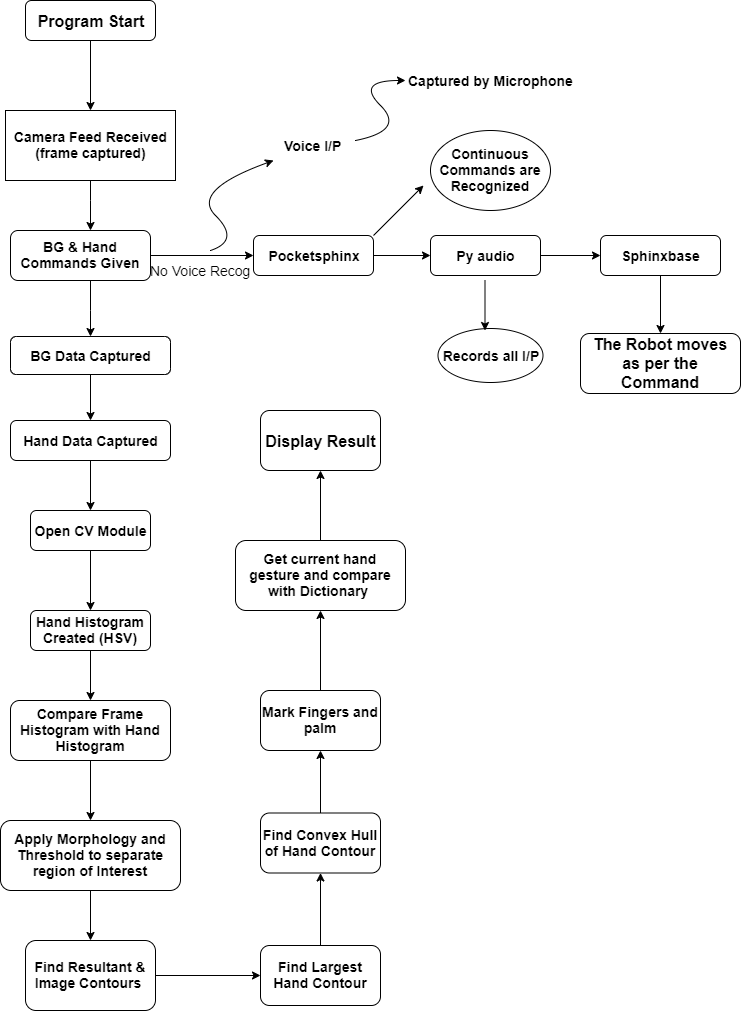

The diagram above was exported from draw.io. Its source (the exported page's mxGraphModel, read from the mxfile embedded in the PNG):
<mxGraphModel dx="1038" dy="531" grid="1" gridSize="10" guides="1" tooltips="1" connect="1" arrows="1" fold="1" page="1" pageScale="1" pageWidth="827" pageHeight="1169" math="0" shadow="0">
  <root>
    <mxCell id="0" />
    <mxCell id="1" parent="0" />
    <mxCell id="kHkQVVZn5wywdtrxxRT1-21" value="" style="edgeStyle=orthogonalEdgeStyle;rounded=0;orthogonalLoop=1;jettySize=auto;html=1;entryX=0.5;entryY=0;entryDx=0;entryDy=0;" edge="1" parent="1" source="kHkQVVZn5wywdtrxxRT1-2" target="kHkQVVZn5wywdtrxxRT1-3">
      <mxGeometry relative="1" as="geometry">
        <mxPoint x="108" y="127" as="targetPoint" />
        <Array as="points" />
      </mxGeometry>
    </mxCell>
    <mxCell id="kHkQVVZn5wywdtrxxRT1-2" value="&lt;font size=&quot;3&quot;&gt;&lt;b&gt;Program Start&lt;/b&gt;&lt;/font&gt;" style="rounded=1;whiteSpace=wrap;html=1;" vertex="1" parent="1">
      <mxGeometry x="65" y="20" width="130" height="40" as="geometry" />
    </mxCell>
    <mxCell id="kHkQVVZn5wywdtrxxRT1-20" value="" style="edgeStyle=orthogonalEdgeStyle;rounded=0;orthogonalLoop=1;jettySize=auto;html=1;" edge="1" parent="1" source="kHkQVVZn5wywdtrxxRT1-3" target="kHkQVVZn5wywdtrxxRT1-4">
      <mxGeometry relative="1" as="geometry">
        <Array as="points">
          <mxPoint x="130" y="220" />
          <mxPoint x="130" y="220" />
        </Array>
      </mxGeometry>
    </mxCell>
    <mxCell id="kHkQVVZn5wywdtrxxRT1-3" value="&lt;font style=&quot;font-size: 14px&quot;&gt;&lt;b&gt;Camera Feed Received&lt;br&gt;(frame captured)&lt;br&gt;&lt;/b&gt;&lt;/font&gt;" style="rounded=1;whiteSpace=wrap;html=1;arcSize=0;" vertex="1" parent="1">
      <mxGeometry x="45" y="130" width="170" height="70" as="geometry" />
    </mxCell>
    <mxCell id="kHkQVVZn5wywdtrxxRT1-22" value="" style="edgeStyle=orthogonalEdgeStyle;rounded=0;orthogonalLoop=1;jettySize=auto;html=1;" edge="1" parent="1" source="kHkQVVZn5wywdtrxxRT1-4" target="kHkQVVZn5wywdtrxxRT1-5">
      <mxGeometry relative="1" as="geometry">
        <Array as="points">
          <mxPoint x="130" y="330" />
          <mxPoint x="130" y="330" />
        </Array>
      </mxGeometry>
    </mxCell>
    <mxCell id="kHkQVVZn5wywdtrxxRT1-40" value="" style="edgeStyle=orthogonalEdgeStyle;rounded=0;orthogonalLoop=1;jettySize=auto;html=1;" edge="1" parent="1" source="kHkQVVZn5wywdtrxxRT1-4" target="kHkQVVZn5wywdtrxxRT1-39">
      <mxGeometry relative="1" as="geometry" />
    </mxCell>
    <mxCell id="kHkQVVZn5wywdtrxxRT1-4" value="&lt;font style=&quot;font-size: 14px&quot;&gt;&lt;b&gt;BG &amp;amp; Hand Commands Given&lt;/b&gt;&lt;/font&gt;" style="rounded=1;whiteSpace=wrap;html=1;" vertex="1" parent="1">
      <mxGeometry x="50" y="250" width="140" height="50" as="geometry" />
    </mxCell>
    <mxCell id="kHkQVVZn5wywdtrxxRT1-42" value="" style="edgeStyle=orthogonalEdgeStyle;rounded=0;orthogonalLoop=1;jettySize=auto;html=1;" edge="1" parent="1" source="kHkQVVZn5wywdtrxxRT1-39" target="kHkQVVZn5wywdtrxxRT1-41">
      <mxGeometry relative="1" as="geometry" />
    </mxCell>
    <mxCell id="kHkQVVZn5wywdtrxxRT1-39" value="&lt;font style=&quot;font-size: 14px&quot;&gt;&lt;b&gt;Pocketsphinx&lt;/b&gt;&lt;/font&gt;" style="rounded=1;whiteSpace=wrap;html=1;" vertex="1" parent="1">
      <mxGeometry x="293" y="255" width="120" height="40" as="geometry" />
    </mxCell>
    <mxCell id="kHkQVVZn5wywdtrxxRT1-44" value="" style="edgeStyle=orthogonalEdgeStyle;rounded=0;orthogonalLoop=1;jettySize=auto;html=1;" edge="1" parent="1" source="kHkQVVZn5wywdtrxxRT1-41" target="kHkQVVZn5wywdtrxxRT1-43">
      <mxGeometry relative="1" as="geometry" />
    </mxCell>
    <mxCell id="kHkQVVZn5wywdtrxxRT1-41" value="&lt;font style=&quot;font-size: 14px&quot;&gt;&lt;b&gt;Py audio&lt;/b&gt;&lt;/font&gt;" style="rounded=1;whiteSpace=wrap;html=1;" vertex="1" parent="1">
      <mxGeometry x="470" y="255" width="110" height="40" as="geometry" />
    </mxCell>
    <mxCell id="kHkQVVZn5wywdtrxxRT1-46" value="" style="edgeStyle=orthogonalEdgeStyle;rounded=0;orthogonalLoop=1;jettySize=auto;html=1;" edge="1" parent="1" source="kHkQVVZn5wywdtrxxRT1-43" target="kHkQVVZn5wywdtrxxRT1-45">
      <mxGeometry relative="1" as="geometry" />
    </mxCell>
    <mxCell id="kHkQVVZn5wywdtrxxRT1-43" value="&lt;font style=&quot;font-size: 14px&quot;&gt;&lt;b&gt;Sphinxbase&lt;/b&gt;&lt;/font&gt;" style="rounded=1;whiteSpace=wrap;html=1;" vertex="1" parent="1">
      <mxGeometry x="640" y="255" width="120" height="40" as="geometry" />
    </mxCell>
    <mxCell id="kHkQVVZn5wywdtrxxRT1-45" value="&lt;font style=&quot;font-size: 16px&quot;&gt;&lt;b&gt;The Robot moves as per the Command&lt;/b&gt;&lt;/font&gt;" style="rounded=1;whiteSpace=wrap;html=1;" vertex="1" parent="1">
      <mxGeometry x="620" y="353" width="160" height="60" as="geometry" />
    </mxCell>
    <mxCell id="kHkQVVZn5wywdtrxxRT1-23" value="" style="edgeStyle=orthogonalEdgeStyle;rounded=0;orthogonalLoop=1;jettySize=auto;html=1;" edge="1" parent="1" source="kHkQVVZn5wywdtrxxRT1-5" target="kHkQVVZn5wywdtrxxRT1-6">
      <mxGeometry relative="1" as="geometry">
        <Array as="points">
          <mxPoint x="120" y="460" />
          <mxPoint x="120" y="460" />
        </Array>
      </mxGeometry>
    </mxCell>
    <mxCell id="kHkQVVZn5wywdtrxxRT1-5" value="&lt;font style=&quot;font-size: 14px&quot;&gt;&lt;b&gt;BG Data Captured&lt;/b&gt;&lt;/font&gt;" style="rounded=1;whiteSpace=wrap;html=1;" vertex="1" parent="1">
      <mxGeometry x="50" y="356" width="160" height="38" as="geometry" />
    </mxCell>
    <mxCell id="kHkQVVZn5wywdtrxxRT1-24" value="" style="edgeStyle=orthogonalEdgeStyle;rounded=0;orthogonalLoop=1;jettySize=auto;html=1;" edge="1" parent="1" source="kHkQVVZn5wywdtrxxRT1-6" target="kHkQVVZn5wywdtrxxRT1-12">
      <mxGeometry relative="1" as="geometry" />
    </mxCell>
    <mxCell id="kHkQVVZn5wywdtrxxRT1-6" value="&lt;font style=&quot;font-size: 14px&quot;&gt;&lt;b&gt;Hand Data Captured&lt;/b&gt;&lt;/font&gt;" style="rounded=1;whiteSpace=wrap;html=1;" vertex="1" parent="1">
      <mxGeometry x="50" y="440" width="160" height="40" as="geometry" />
    </mxCell>
    <mxCell id="kHkQVVZn5wywdtrxxRT1-30" value="" style="edgeStyle=orthogonalEdgeStyle;rounded=0;orthogonalLoop=1;jettySize=auto;html=1;" edge="1" parent="1" source="kHkQVVZn5wywdtrxxRT1-9" target="kHkQVVZn5wywdtrxxRT1-29">
      <mxGeometry relative="1" as="geometry" />
    </mxCell>
    <mxCell id="kHkQVVZn5wywdtrxxRT1-9" value="&lt;font style=&quot;font-size: 14px&quot;&gt;&lt;b&gt;Find Resultant &amp;amp; Image Contours&amp;nbsp;&lt;/b&gt;&lt;/font&gt;" style="rounded=1;whiteSpace=wrap;html=1;" vertex="1" parent="1">
      <mxGeometry x="65" y="960" width="130" height="70" as="geometry" />
    </mxCell>
    <mxCell id="kHkQVVZn5wywdtrxxRT1-32" value="" style="edgeStyle=orthogonalEdgeStyle;rounded=0;orthogonalLoop=1;jettySize=auto;html=1;" edge="1" parent="1" source="kHkQVVZn5wywdtrxxRT1-29" target="kHkQVVZn5wywdtrxxRT1-31">
      <mxGeometry relative="1" as="geometry" />
    </mxCell>
    <mxCell id="kHkQVVZn5wywdtrxxRT1-29" value="&lt;font style=&quot;font-size: 14px&quot;&gt;&lt;b&gt;Find Largest Hand Contour&lt;/b&gt;&lt;/font&gt;" style="rounded=1;whiteSpace=wrap;html=1;" vertex="1" parent="1">
      <mxGeometry x="300" y="965" width="120" height="60" as="geometry" />
    </mxCell>
    <mxCell id="kHkQVVZn5wywdtrxxRT1-34" value="" style="edgeStyle=orthogonalEdgeStyle;rounded=0;orthogonalLoop=1;jettySize=auto;html=1;" edge="1" parent="1" source="kHkQVVZn5wywdtrxxRT1-31" target="kHkQVVZn5wywdtrxxRT1-33">
      <mxGeometry relative="1" as="geometry" />
    </mxCell>
    <mxCell id="kHkQVVZn5wywdtrxxRT1-31" value="&lt;font style=&quot;font-size: 14px&quot;&gt;&lt;b&gt;Find Convex Hull of Hand Contour&lt;/b&gt;&lt;/font&gt;" style="rounded=1;whiteSpace=wrap;html=1;" vertex="1" parent="1">
      <mxGeometry x="300" y="832.5" width="120" height="60" as="geometry" />
    </mxCell>
    <mxCell id="kHkQVVZn5wywdtrxxRT1-36" value="" style="edgeStyle=orthogonalEdgeStyle;rounded=0;orthogonalLoop=1;jettySize=auto;html=1;" edge="1" parent="1" source="kHkQVVZn5wywdtrxxRT1-33" target="kHkQVVZn5wywdtrxxRT1-35">
      <mxGeometry relative="1" as="geometry" />
    </mxCell>
    <mxCell id="kHkQVVZn5wywdtrxxRT1-33" value="&lt;font style=&quot;font-size: 14px&quot;&gt;&lt;b&gt;Mark Fingers and palm&lt;/b&gt;&lt;/font&gt;" style="rounded=1;whiteSpace=wrap;html=1;" vertex="1" parent="1">
      <mxGeometry x="300" y="710" width="120" height="60" as="geometry" />
    </mxCell>
    <mxCell id="kHkQVVZn5wywdtrxxRT1-38" value="" style="edgeStyle=orthogonalEdgeStyle;rounded=0;orthogonalLoop=1;jettySize=auto;html=1;" edge="1" parent="1" source="kHkQVVZn5wywdtrxxRT1-35" target="kHkQVVZn5wywdtrxxRT1-37">
      <mxGeometry relative="1" as="geometry" />
    </mxCell>
    <mxCell id="kHkQVVZn5wywdtrxxRT1-35" value="&lt;font style=&quot;font-size: 14px&quot;&gt;&lt;b&gt;Get current hand gesture and compare with Dictionary&amp;nbsp;&lt;/b&gt;&lt;/font&gt;" style="rounded=1;whiteSpace=wrap;html=1;" vertex="1" parent="1">
      <mxGeometry x="275" y="560" width="170" height="70" as="geometry" />
    </mxCell>
    <mxCell id="kHkQVVZn5wywdtrxxRT1-37" value="&lt;font style=&quot;font-size: 16px&quot;&gt;&lt;b&gt;Display Result&lt;/b&gt;&lt;/font&gt;" style="rounded=1;whiteSpace=wrap;html=1;fontSize=16;" vertex="1" parent="1">
      <mxGeometry x="300" y="430" width="120" height="60" as="geometry" />
    </mxCell>
    <mxCell id="kHkQVVZn5wywdtrxxRT1-25" value="" style="edgeStyle=orthogonalEdgeStyle;rounded=0;orthogonalLoop=1;jettySize=auto;html=1;" edge="1" parent="1" source="kHkQVVZn5wywdtrxxRT1-12" target="kHkQVVZn5wywdtrxxRT1-13">
      <mxGeometry relative="1" as="geometry" />
    </mxCell>
    <mxCell id="kHkQVVZn5wywdtrxxRT1-12" value="&lt;font style=&quot;font-size: 14px&quot;&gt;&lt;b&gt;Open CV Module&lt;/b&gt;&lt;/font&gt;" style="rounded=1;whiteSpace=wrap;html=1;" vertex="1" parent="1">
      <mxGeometry x="70" y="530" width="120" height="40" as="geometry" />
    </mxCell>
    <mxCell id="kHkQVVZn5wywdtrxxRT1-26" value="" style="edgeStyle=orthogonalEdgeStyle;rounded=0;orthogonalLoop=1;jettySize=auto;html=1;" edge="1" parent="1" source="kHkQVVZn5wywdtrxxRT1-13" target="kHkQVVZn5wywdtrxxRT1-14">
      <mxGeometry relative="1" as="geometry" />
    </mxCell>
    <mxCell id="kHkQVVZn5wywdtrxxRT1-13" value="&lt;font style=&quot;font-size: 14px&quot;&gt;&lt;b&gt;Hand Histogram Created (HSV)&lt;/b&gt;&lt;/font&gt;" style="rounded=1;whiteSpace=wrap;html=1;" vertex="1" parent="1">
      <mxGeometry x="70" y="630" width="120" height="40" as="geometry" />
    </mxCell>
    <mxCell id="kHkQVVZn5wywdtrxxRT1-27" value="" style="edgeStyle=orthogonalEdgeStyle;rounded=0;orthogonalLoop=1;jettySize=auto;html=1;" edge="1" parent="1" source="kHkQVVZn5wywdtrxxRT1-14" target="kHkQVVZn5wywdtrxxRT1-15">
      <mxGeometry relative="1" as="geometry" />
    </mxCell>
    <mxCell id="kHkQVVZn5wywdtrxxRT1-14" value="&lt;font style=&quot;font-size: 14px&quot;&gt;&lt;b&gt;Compare Frame Histogram with Hand Histogram&lt;/b&gt;&lt;/font&gt;" style="rounded=1;whiteSpace=wrap;html=1;" vertex="1" parent="1">
      <mxGeometry x="50" y="720" width="160" height="60" as="geometry" />
    </mxCell>
    <mxCell id="kHkQVVZn5wywdtrxxRT1-28" value="" style="edgeStyle=orthogonalEdgeStyle;rounded=0;orthogonalLoop=1;jettySize=auto;html=1;" edge="1" parent="1" source="kHkQVVZn5wywdtrxxRT1-15" target="kHkQVVZn5wywdtrxxRT1-9">
      <mxGeometry relative="1" as="geometry" />
    </mxCell>
    <mxCell id="kHkQVVZn5wywdtrxxRT1-15" value="&lt;font style=&quot;font-size: 14px&quot;&gt;&lt;b&gt;Apply Morphology and Threshold to separate region of Interest&lt;/b&gt;&lt;/font&gt;" style="rounded=1;whiteSpace=wrap;html=1;" vertex="1" parent="1">
      <mxGeometry x="40" y="840" width="180" height="70" as="geometry" />
    </mxCell>
    <mxCell id="kHkQVVZn5wywdtrxxRT1-47" value="" style="endArrow=classic;html=1;" edge="1" parent="1">
      <mxGeometry width="50" height="50" relative="1" as="geometry">
        <mxPoint x="413" y="255" as="sourcePoint" />
        <mxPoint x="463" y="205" as="targetPoint" />
      </mxGeometry>
    </mxCell>
    <mxCell id="kHkQVVZn5wywdtrxxRT1-55" value="&lt;b style=&quot;font-size: 14px ; white-space: normal&quot;&gt;Continuous Commands are Recognized&lt;/b&gt;" style="ellipse;whiteSpace=wrap;html=1;" vertex="1" parent="1">
      <mxGeometry x="470" y="150" width="120" height="80" as="geometry" />
    </mxCell>
    <mxCell id="kHkQVVZn5wywdtrxxRT1-57" value="&lt;font style=&quot;font-size: 14px&quot;&gt;&lt;b&gt;Records all I/P&lt;/b&gt;&lt;/font&gt;" style="ellipse;whiteSpace=wrap;html=1;" vertex="1" parent="1">
      <mxGeometry x="477.5" y="348" width="105" height="54" as="geometry" />
    </mxCell>
    <mxCell id="kHkQVVZn5wywdtrxxRT1-58" value="" style="endArrow=classic;html=1;" edge="1" parent="1">
      <mxGeometry width="50" height="50" relative="1" as="geometry">
        <mxPoint x="524.5" y="300" as="sourcePoint" />
        <mxPoint x="524.5" y="350" as="targetPoint" />
      </mxGeometry>
    </mxCell>
    <mxCell id="kHkQVVZn5wywdtrxxRT1-59" value="" style="curved=1;endArrow=classic;html=1;entryX=-0.071;entryY=1.25;entryDx=0;entryDy=0;entryPerimeter=0;" edge="1" parent="1" target="kHkQVVZn5wywdtrxxRT1-60">
      <mxGeometry width="50" height="50" relative="1" as="geometry">
        <mxPoint x="250" y="270" as="sourcePoint" />
        <mxPoint x="320" y="190" as="targetPoint" />
        <Array as="points">
          <mxPoint x="280" y="260" />
          <mxPoint x="230" y="210" />
        </Array>
      </mxGeometry>
    </mxCell>
    <mxCell id="kHkQVVZn5wywdtrxxRT1-60" value="&lt;font style=&quot;font-size: 14px&quot;&gt;&lt;b&gt;Voice I/P&lt;/b&gt;&lt;/font&gt;" style="text;html=1;align=center;verticalAlign=middle;resizable=0;points=[];;autosize=1;" vertex="1" parent="1">
      <mxGeometry x="318" y="155" width="70" height="20" as="geometry" />
    </mxCell>
    <mxCell id="kHkQVVZn5wywdtrxxRT1-61" value="&lt;font style=&quot;font-size: 14px&quot;&gt;No Voice Recog&lt;/font&gt;" style="text;html=1;align=center;verticalAlign=middle;resizable=0;points=[];;autosize=1;" vertex="1" parent="1">
      <mxGeometry x="180" y="280" width="120" height="20" as="geometry" />
    </mxCell>
    <mxCell id="kHkQVVZn5wywdtrxxRT1-62" value="" style="curved=1;endArrow=classic;html=1;" edge="1" parent="1">
      <mxGeometry width="50" height="50" relative="1" as="geometry">
        <mxPoint x="395" y="160" as="sourcePoint" />
        <mxPoint x="445" y="100" as="targetPoint" />
        <Array as="points">
          <mxPoint x="445" y="150" />
          <mxPoint x="395" y="100" />
        </Array>
      </mxGeometry>
    </mxCell>
    <mxCell id="kHkQVVZn5wywdtrxxRT1-63" value="&lt;font style=&quot;font-size: 14px&quot;&gt;&lt;b&gt;Captured by Microphone&lt;/b&gt;&lt;/font&gt;" style="text;html=1;align=center;verticalAlign=middle;resizable=0;points=[];;autosize=1;" vertex="1" parent="1">
      <mxGeometry x="440" y="90" width="180" height="20" as="geometry" />
    </mxCell>
  </root>
</mxGraphModel>